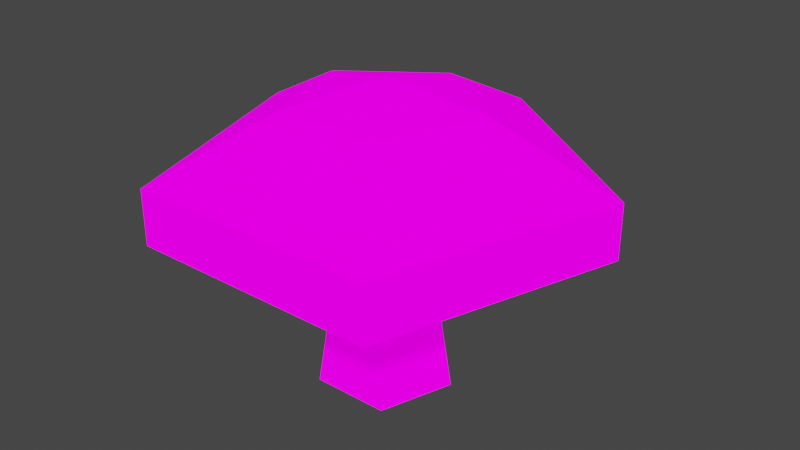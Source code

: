 # Source: Mushroom.blend  (saved by Blender 3.1.7; exported with 4.5.12 LTS)
import bpy
from mathutils import Matrix  # noqa: F401  (used for matrix-valued properties, if any)

bpy.ops.wm.read_factory_settings(use_empty=True)
scene = bpy.context.scene
scene.name = 'Scene'

# ---- collections
col_collection = bpy.data.collections.new('Collection'); scene.collection.children.link(col_collection)

# ---- images (referenced by path relative to the original .blend; pixels are not part of the script)
import os
ASSET_DIR = os.environ.get("B2B_ASSET_DIR", "")  # directory of the original .blend (textures are referenced by path, not embedded)
HERE = os.path.dirname(os.path.abspath(__file__))  # packed textures are extracted next to this script under _unpacked/

def load_image(name, relpath, width, height, colorspace="sRGB"):
    """Load a texture the original file referenced (path relative to the .blend, or extracted next to this script)."""
    p = next((c for c in (os.path.join(HERE, relpath), os.path.join(ASSET_DIR, relpath)) if relpath and os.path.exists(c)), "")
    if p:
        img = bpy.data.images.load(p, check_existing=True)
        img.name = name
    else:  # same state as the original file: an image datablock whose file is absent (Cycles renders it pink)
        img = bpy.data.images.new(name, width, height)
        img.source = "FILE"
        img.filepath = "//" + (relpath or name)
    img.colorspace_settings.name = colorspace
    return img
img_blackandwhite_png = load_image('BlackAndWhite.png', 'Textures/BlackAndWhite.png', 1024, 1024, 'sRGB')

# ---- materials (node trees are filled in below, after node groups)
mat_mushroom = bpy.data.materials.new('Mushroom')
mat_mushroom.alpha_threshold = 0.0
mat_mushroom.use_transparent_shadow = False
mat_mushroom.line_color = (0.0, 0.0, 0.0, 1.0)

# ---- material node trees
mat_mushroom.use_nodes = True; mat_mushroom.node_tree.nodes.clear()
_N = mat_mushroom.node_tree.nodes; _L = mat_mushroom.node_tree.links
n0 = _N.new('ShaderNodeOutputMaterial'); n0.name = 'Material Output'; n0.location = (300, 300)
n1 = _N.new('ShaderNodeBsdfPrincipled'); n1.name = 'Principled BSDF'; n1.location = (10, 300)
n1.distribution = 'GGX'
n1.subsurface_method = 'RANDOM_WALK_SKIN'
n1.inputs[2].default_value = 0.4
n1.inputs[3].default_value = 1.45
n1.inputs[13].default_value = 0.0
n1.inputs[28].default_value = 1.0
n2 = _N.new('ShaderNodeTexImage'); n2.name = 'Image Texture'; n2.location = (-411, 269)
n2.image = img_blackandwhite_png
n2.interpolation = 'Closest'
_L.new(n1.outputs[0], n0.inputs[0])
_L.new(n2.outputs[0], n1.inputs[0])
_L.new(n2.outputs[0], n1.inputs[27])
n0.is_active_output = True

# ---- world
world_world = bpy.data.worlds.new('World'); scene.world = world_world
world_world.use_nodes = True; world_world.node_tree.nodes.clear()
_N = world_world.node_tree.nodes; _L = world_world.node_tree.links
n0 = _N.new('ShaderNodeOutputWorld'); n0.name = 'World Output'; n0.location = (300, 300)
n1 = _N.new('ShaderNodeBackground'); n1.name = 'Background'; n1.location = (10, 300)
n1.inputs[0].default_value = (0.05088, 0.05088, 0.05088, 1.0)
_L.new(n1.outputs[0], n0.inputs[0])
n0.is_active_output = True
world_world.color = (0.05088, 0.05088, 0.05088)
world_world.use_sun_shadow = False
world_world.sun_shadow_jitter_overblur = 0.0

# ---- meshes
me_cylinder_001 = bpy.data.meshes.new('Cylinder.001')
me_cylinder_001.from_pydata([(-0.1366, 0.0444, 0.1489), (-0.08445, -0.1162, 0.1489), (0.08445, -0.1162, 0.1489), (0.1366, 0.0444, 0.1489), (-7.991e-09, 0.1437, 0.1489), (-8.419e-09, 0.3261, 0.05822), (0.3102, 0.1008, 0.05822), (0.1917, -0.2638, 0.05822), (-0.1917, -0.2638, 0.05822), (-0.3102, 0.1008, 0.05822), (-0.3102, 0.1008, -0.02545), (-0.1917, -0.2638, -0.02545), (0.1917, -0.2638, -0.02545), (0.3102, 0.1008, -0.02545), (-8.419e-09, 0.3261, -0.02545), (-5.692e-09, 0.1016, -0.2788), (-8.119e-09, 0.06181, -0.02545), (0.09659, 0.03139, -0.2788), (0.05879, 0.0191, -0.02545), (0.0597, -0.08217, -0.2788), (0.03633, -0.05001, -0.02545), (-0.0597, -0.08217, -0.2788), (-0.03633, -0.05001, -0.02545), (-0.09659, 0.03139, -0.2788), (-0.05879, 0.0191, -0.02545), (-7.559e-09, 1.788e-08, 0.1838)], [], [(5, 9, 0, 4), (7, 6, 3, 2), (9, 8, 1, 0), (6, 5, 4, 3), (8, 7, 2, 1), (14, 10, 9, 5), (11, 12, 7, 8), (13, 14, 5, 6), (10, 11, 8, 9), (12, 13, 6, 7), (24, 22, 11, 10), (22, 20, 12, 11), (18, 16, 14, 13), (16, 24, 10, 14), (20, 18, 13, 12), (15, 16, 18, 17), (17, 18, 20, 19), (19, 20, 22, 21), (21, 22, 24, 23), (23, 24, 16, 15), (3, 4, 25), (1, 2, 25), (4, 0, 25), (2, 3, 25), (0, 1, 25)])
_uv = me_cylinder_001.uv_layers.new(name='UVMap')
_uv.uv.foreach_set('vector', [0.2513, 0.1498, 0.3873, 0.06178, 0.4232, 0.1153, 0.3642, 0.1492, 0.5901, 0.2104, 0.3767, 0.2416, 0.4105, 0.1878, 0.4981, 0.1777, 0.3873, 0.06178, 0.5967, 0.09924, 0.506, 0.1329, 0.4232, 0.1153, 0.3767, 0.2416, 0.2513, 0.1498, 0.3642, 0.1492, 0.4105, 0.1878, 0.5967, 0.09924, 0.5901, 0.2104, 0.4981, 0.1777, 0.506, 0.1329, 0.1737, 0.1526, 0.358, 0.02573, 0.3873, 0.06178, 0.2513, 0.1498, 0.6562, 0.07418, 0.6562, 0.231, 0.5901, 0.2104, 0.5967, 0.09924, 0.358, 0.2794, 0.1737, 0.1526, 0.2513, 0.1498, 0.3767, 0.2416, 0.358, 0.02573, 0.6562, 0.07418, 0.5967, 0.09924, 0.3873, 0.06178, 0.6562, 0.231, 0.358, 0.2794, 0.3767, 0.2416, 0.5901, 0.2104, 0.3195, 0.3744, 0.3568, 0.4, 0.3117, 0.4694, 0.1737, 0.3744, 0.3568, 0.4, 0.4171, 0.3902, 0.5351, 0.4331, 0.3117, 0.4694, 0.4171, 0.3586, 0.3568, 0.3488, 0.3117, 0.2794, 0.5351, 0.3157, 0.3568, 0.3488, 0.3195, 0.3744, 0.1737, 0.3744, 0.3117, 0.2794, 0.4171, 0.3902, 0.4171, 0.3586, 0.5351, 0.3157, 0.5351, 0.4331, 0.5351, 0.3887, 0.6904, 0.3863, 0.6944, 0.4179, 0.5396, 0.4252, 0.5396, 0.4252, 0.6944, 0.4179, 0.7023, 0.4494, 0.5488, 0.4615, 0.5488, 0.2794, 0.7023, 0.2915, 0.6944, 0.323, 0.5396, 0.3157, 0.5396, 0.3157, 0.6944, 0.323, 0.6904, 0.3546, 0.5351, 0.3522, 0.5351, 0.3522, 0.6904, 0.3546, 0.6904, 0.3863, 0.5351, 0.3887, 0.4105, 0.1878, 0.3642, 0.1492, 0.4404, 0.1526, 0.506, 0.1329, 0.4981, 0.1777, 0.4404, 0.1526, 0.3642, 0.1492, 0.4232, 0.1153, 0.4404, 0.1526, 0.4981, 0.1777, 0.4105, 0.1878, 0.4404, 0.1526, 0.4232, 0.1153, 0.506, 0.1329, 0.4404, 0.1526])
me_cylinder_001.materials.append(mat_mushroom)
me_cylinder_001.use_remesh_fix_poles = True
me_cylinder_001.use_remesh_preserve_attributes = False
me_cylinder_001.update()

# ---- objects
ob_mushroom = bpy.data.objects.new('Mushroom', me_cylinder_001)

# ---- transforms, parenting, visibility, modifiers, constraints
ob_mushroom.location = (0.0, 0.0, 0.0)
ob_mushroom.scale = (0.4992, 0.4992, 0.4992)

# ---- collection membership
col_collection.objects.link(ob_mushroom)

# ---- scene / render settings (as saved in the file)
scene.frame_start = 1; scene.frame_end = 250; scene.frame_set(2)
scene.render.engine = 'BLENDER_EEVEE_NEXT'
scene.cycles.sampling_pattern = 'TABULATED_SOBOL'
scene.cycles.use_light_tree = False
scene.view_settings.view_transform = 'Filmic'
bpy.context.view_layer.update()

# ---- added for rendering (the .blend has no active camera and no usable light): camera, sun
cam_auto = bpy.data.cameras.new('AutoCamera')
cam_auto.lens = 50.0
cam_auto.sensor_width = 36.0
cam_auto.clip_end = 1000.0
ob_auto_camera = bpy.data.objects.new('AutoCamera', cam_auto)
scene.collection.objects.link(ob_auto_camera)
ob_auto_camera.location = (0.449477, -0.523825, 0.335875)
ob_auto_camera.rotation_euler = (1.09748, -7.21219e-08, 0.694738)
scene.camera = ob_auto_camera
light_auto_sun = bpy.data.lights.new('AutoSun', 'SUN')
light_auto_sun.energy = 3.0
light_auto_sun.angle = 0.0523599
ob_auto_sun = bpy.data.objects.new('AutoSun', light_auto_sun)
scene.collection.objects.link(ob_auto_sun)
ob_auto_sun.rotation_euler = (0.872665, 0.174533, 0.523599)
bpy.context.view_layer.update()
